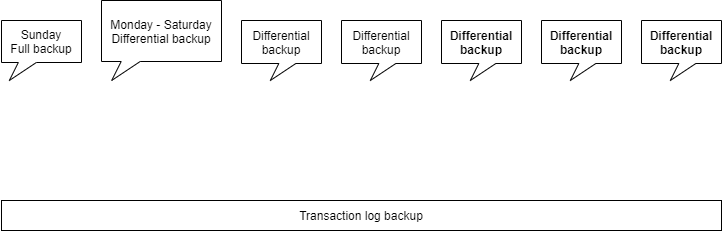

The diagram above was exported from draw.io. Its source (the exported page's mxGraphModel, read from the mxfile embedded in the PNG):
<mxGraphModel dx="815" dy="617" grid="1" gridSize="10" guides="1" tooltips="1" connect="1" arrows="1" fold="1" page="1" pageScale="1" pageWidth="1200" pageHeight="1600" math="0" shadow="0">
  <root>
    <mxCell id="0" />
    <mxCell id="1" parent="0" />
    <mxCell id="2" value="" style="endArrow=none;dashed=1;html=1;strokeWidth=3;strokeColor=#FFFFFF;" edge="1" parent="1">
      <mxGeometry width="50" height="50" relative="1" as="geometry">
        <mxPoint x="40" y="240" as="sourcePoint" />
        <mxPoint x="760" y="240" as="targetPoint" />
      </mxGeometry>
    </mxCell>
    <mxCell id="4" value="Sunday&lt;br&gt;Full backup" style="whiteSpace=wrap;html=1;shape=mxgraph.basic.rectCallout;dx=25.84;dy=18;boundedLbl=1;" vertex="1" parent="1">
      <mxGeometry x="40" y="160" width="80" height="60" as="geometry" />
    </mxCell>
    <mxCell id="6" value="Monday - Saturday&lt;br&gt;Differential backup" style="whiteSpace=wrap;html=1;shape=mxgraph.basic.rectCallout;dx=29.18;dy=19;boundedLbl=1;" vertex="1" parent="1">
      <mxGeometry x="140" y="140" width="120" height="80" as="geometry" />
    </mxCell>
    <mxCell id="7" value="Differential backup" style="whiteSpace=wrap;html=1;shape=mxgraph.basic.rectCallout;dx=45.84;dy=17;boundedLbl=1;" vertex="1" parent="1">
      <mxGeometry x="280" y="160" width="80" height="60" as="geometry" />
    </mxCell>
    <mxCell id="9" value="Differential backup" style="whiteSpace=wrap;html=1;shape=mxgraph.basic.rectCallout;dx=45.84;dy=17;boundedLbl=1;" vertex="1" parent="1">
      <mxGeometry x="380" y="160" width="80" height="60" as="geometry" />
    </mxCell>
    <mxCell id="10" value="Differential backup" style="whiteSpace=wrap;html=1;shape=mxgraph.basic.rectCallout;dx=45.84;dy=17;boundedLbl=1;fontStyle=1" vertex="1" parent="1">
      <mxGeometry x="480" y="160" width="80" height="60" as="geometry" />
    </mxCell>
    <mxCell id="11" value="Differential backup" style="whiteSpace=wrap;html=1;shape=mxgraph.basic.rectCallout;dx=45.84;dy=17;boundedLbl=1;fontStyle=1" vertex="1" parent="1">
      <mxGeometry x="580" y="160" width="80" height="60" as="geometry" />
    </mxCell>
    <mxCell id="12" value="Differential backup" style="whiteSpace=wrap;html=1;shape=mxgraph.basic.rectCallout;dx=45.84;dy=17;boundedLbl=1;fontStyle=1" vertex="1" parent="1">
      <mxGeometry x="680" y="160" width="80" height="60" as="geometry" />
    </mxCell>
    <mxCell id="35" value="" style="group" vertex="1" connectable="0" parent="1">
      <mxGeometry x="430" y="260" width="61" height="60" as="geometry" />
    </mxCell>
    <mxCell id="23" value="" style="endArrow=block;html=1;strokeColor=#FFFFFF;strokeWidth=2;endFill=1;" edge="1" parent="35">
      <mxGeometry width="50" height="50" relative="1" as="geometry">
        <mxPoint x="0.5" as="sourcePoint" />
        <mxPoint y="60" as="targetPoint" />
      </mxGeometry>
    </mxCell>
    <mxCell id="24" value="" style="endArrow=block;html=1;strokeColor=#FFFFFF;strokeWidth=2;endFill=1;" edge="1" parent="35">
      <mxGeometry width="50" height="50" relative="1" as="geometry">
        <mxPoint x="21" as="sourcePoint" />
        <mxPoint x="20.5" y="60" as="targetPoint" />
      </mxGeometry>
    </mxCell>
    <mxCell id="25" value="" style="endArrow=block;html=1;strokeColor=#FFFFFF;strokeWidth=2;endFill=1;" edge="1" parent="35">
      <mxGeometry width="50" height="50" relative="1" as="geometry">
        <mxPoint x="41" as="sourcePoint" />
        <mxPoint x="40.5" y="60" as="targetPoint" />
      </mxGeometry>
    </mxCell>
    <mxCell id="26" value="" style="endArrow=block;html=1;strokeColor=#FFFFFF;strokeWidth=2;endFill=1;" edge="1" parent="35">
      <mxGeometry width="50" height="50" relative="1" as="geometry">
        <mxPoint x="61" as="sourcePoint" />
        <mxPoint x="60.5" y="60" as="targetPoint" />
      </mxGeometry>
    </mxCell>
    <mxCell id="36" value="" style="group" vertex="1" connectable="0" parent="1">
      <mxGeometry x="530" y="260" width="61" height="60" as="geometry" />
    </mxCell>
    <mxCell id="37" value="" style="endArrow=block;html=1;strokeColor=#FFFFFF;strokeWidth=2;endFill=1;" edge="1" parent="36">
      <mxGeometry width="50" height="50" relative="1" as="geometry">
        <mxPoint x="0.5" as="sourcePoint" />
        <mxPoint y="60" as="targetPoint" />
      </mxGeometry>
    </mxCell>
    <mxCell id="38" value="" style="endArrow=block;html=1;strokeColor=#FFFFFF;strokeWidth=2;endFill=1;" edge="1" parent="36">
      <mxGeometry width="50" height="50" relative="1" as="geometry">
        <mxPoint x="21" as="sourcePoint" />
        <mxPoint x="20.5" y="60" as="targetPoint" />
      </mxGeometry>
    </mxCell>
    <mxCell id="39" value="" style="endArrow=block;html=1;strokeColor=#FFFFFF;strokeWidth=2;endFill=1;" edge="1" parent="36">
      <mxGeometry width="50" height="50" relative="1" as="geometry">
        <mxPoint x="41" as="sourcePoint" />
        <mxPoint x="40.5" y="60" as="targetPoint" />
      </mxGeometry>
    </mxCell>
    <mxCell id="40" value="" style="endArrow=block;html=1;strokeColor=#FFFFFF;strokeWidth=2;endFill=1;" edge="1" parent="36">
      <mxGeometry width="50" height="50" relative="1" as="geometry">
        <mxPoint x="61" as="sourcePoint" />
        <mxPoint x="60.5" y="60" as="targetPoint" />
      </mxGeometry>
    </mxCell>
    <mxCell id="41" value="" style="group" vertex="1" connectable="0" parent="1">
      <mxGeometry x="630" y="260" width="61" height="60" as="geometry" />
    </mxCell>
    <mxCell id="42" value="" style="endArrow=block;html=1;strokeColor=#FFFFFF;strokeWidth=2;endFill=1;" edge="1" parent="41">
      <mxGeometry width="50" height="50" relative="1" as="geometry">
        <mxPoint x="0.5" as="sourcePoint" />
        <mxPoint y="60" as="targetPoint" />
      </mxGeometry>
    </mxCell>
    <mxCell id="43" value="" style="endArrow=block;html=1;strokeColor=#FFFFFF;strokeWidth=2;endFill=1;" edge="1" parent="41">
      <mxGeometry width="50" height="50" relative="1" as="geometry">
        <mxPoint x="21" as="sourcePoint" />
        <mxPoint x="20.5" y="60" as="targetPoint" />
      </mxGeometry>
    </mxCell>
    <mxCell id="44" value="" style="endArrow=block;html=1;strokeColor=#FFFFFF;strokeWidth=2;endFill=1;" edge="1" parent="41">
      <mxGeometry width="50" height="50" relative="1" as="geometry">
        <mxPoint x="41" as="sourcePoint" />
        <mxPoint x="40.5" y="60" as="targetPoint" />
      </mxGeometry>
    </mxCell>
    <mxCell id="45" value="" style="endArrow=block;html=1;strokeColor=#FFFFFF;strokeWidth=2;endFill=1;" edge="1" parent="41">
      <mxGeometry width="50" height="50" relative="1" as="geometry">
        <mxPoint x="61" as="sourcePoint" />
        <mxPoint x="60.5" y="60" as="targetPoint" />
      </mxGeometry>
    </mxCell>
    <mxCell id="51" value="" style="group" vertex="1" connectable="0" parent="1">
      <mxGeometry x="70" y="260" width="61" height="60" as="geometry" />
    </mxCell>
    <mxCell id="52" value="" style="endArrow=block;html=1;strokeColor=#FFFFFF;strokeWidth=2;endFill=1;" edge="1" parent="51">
      <mxGeometry width="50" height="50" relative="1" as="geometry">
        <mxPoint x="0.5" as="sourcePoint" />
        <mxPoint y="60" as="targetPoint" />
      </mxGeometry>
    </mxCell>
    <mxCell id="53" value="" style="endArrow=block;html=1;strokeColor=#FFFFFF;strokeWidth=2;endFill=1;" edge="1" parent="51">
      <mxGeometry width="50" height="50" relative="1" as="geometry">
        <mxPoint x="21" as="sourcePoint" />
        <mxPoint x="20.5" y="60" as="targetPoint" />
      </mxGeometry>
    </mxCell>
    <mxCell id="54" value="" style="endArrow=block;html=1;strokeColor=#FFFFFF;strokeWidth=2;endFill=1;" edge="1" parent="51">
      <mxGeometry width="50" height="50" relative="1" as="geometry">
        <mxPoint x="41" as="sourcePoint" />
        <mxPoint x="40.5" y="60" as="targetPoint" />
      </mxGeometry>
    </mxCell>
    <mxCell id="55" value="" style="endArrow=block;html=1;strokeColor=#FFFFFF;strokeWidth=2;endFill=1;" edge="1" parent="51">
      <mxGeometry width="50" height="50" relative="1" as="geometry">
        <mxPoint x="61" as="sourcePoint" />
        <mxPoint x="60.5" y="60" as="targetPoint" />
      </mxGeometry>
    </mxCell>
    <mxCell id="56" value="" style="group" vertex="1" connectable="0" parent="1">
      <mxGeometry x="330" y="260" width="61" height="60" as="geometry" />
    </mxCell>
    <mxCell id="57" value="" style="endArrow=block;html=1;strokeColor=#FFFFFF;strokeWidth=2;endFill=1;" edge="1" parent="56">
      <mxGeometry width="50" height="50" relative="1" as="geometry">
        <mxPoint x="0.5" as="sourcePoint" />
        <mxPoint y="60" as="targetPoint" />
      </mxGeometry>
    </mxCell>
    <mxCell id="58" value="" style="endArrow=block;html=1;strokeColor=#FFFFFF;strokeWidth=2;endFill=1;" edge="1" parent="56">
      <mxGeometry width="50" height="50" relative="1" as="geometry">
        <mxPoint x="21" as="sourcePoint" />
        <mxPoint x="20.5" y="60" as="targetPoint" />
      </mxGeometry>
    </mxCell>
    <mxCell id="59" value="" style="endArrow=block;html=1;strokeColor=#FFFFFF;strokeWidth=2;endFill=1;" edge="1" parent="56">
      <mxGeometry width="50" height="50" relative="1" as="geometry">
        <mxPoint x="41" as="sourcePoint" />
        <mxPoint x="40.5" y="60" as="targetPoint" />
      </mxGeometry>
    </mxCell>
    <mxCell id="60" value="" style="endArrow=block;html=1;strokeColor=#FFFFFF;strokeWidth=2;endFill=1;" edge="1" parent="56">
      <mxGeometry width="50" height="50" relative="1" as="geometry">
        <mxPoint x="61" as="sourcePoint" />
        <mxPoint x="60.5" y="60" as="targetPoint" />
      </mxGeometry>
    </mxCell>
    <mxCell id="61" value="" style="group" vertex="1" connectable="0" parent="1">
      <mxGeometry x="199" y="260" width="61" height="60" as="geometry" />
    </mxCell>
    <mxCell id="62" value="" style="endArrow=block;html=1;strokeColor=#FFFFFF;strokeWidth=2;endFill=1;" edge="1" parent="61">
      <mxGeometry width="50" height="50" relative="1" as="geometry">
        <mxPoint x="0.5" as="sourcePoint" />
        <mxPoint y="60" as="targetPoint" />
      </mxGeometry>
    </mxCell>
    <mxCell id="63" value="" style="endArrow=block;html=1;strokeColor=#FFFFFF;strokeWidth=2;endFill=1;" edge="1" parent="61">
      <mxGeometry width="50" height="50" relative="1" as="geometry">
        <mxPoint x="21" as="sourcePoint" />
        <mxPoint x="20.5" y="60" as="targetPoint" />
      </mxGeometry>
    </mxCell>
    <mxCell id="64" value="" style="endArrow=block;html=1;strokeColor=#FFFFFF;strokeWidth=2;endFill=1;" edge="1" parent="61">
      <mxGeometry width="50" height="50" relative="1" as="geometry">
        <mxPoint x="41" as="sourcePoint" />
        <mxPoint x="40.5" y="60" as="targetPoint" />
      </mxGeometry>
    </mxCell>
    <mxCell id="65" value="" style="endArrow=block;html=1;strokeColor=#FFFFFF;strokeWidth=2;endFill=1;" edge="1" parent="61">
      <mxGeometry width="50" height="50" relative="1" as="geometry">
        <mxPoint x="61" as="sourcePoint" />
        <mxPoint x="60.5" y="60" as="targetPoint" />
      </mxGeometry>
    </mxCell>
    <mxCell id="66" value="Transaction log backup" style="rounded=0;whiteSpace=wrap;html=1;" vertex="1" parent="1">
      <mxGeometry x="40" y="340" width="720" height="30" as="geometry" />
    </mxCell>
    <mxCell id="47" value="" style="endArrow=block;html=1;strokeColor=#FFFFFF;strokeWidth=2;endFill=1;" edge="1" parent="1">
      <mxGeometry x="730" y="260" width="50" height="50" as="geometry">
        <mxPoint x="730.5" y="260" as="sourcePoint" />
        <mxPoint x="730" y="320" as="targetPoint" />
      </mxGeometry>
    </mxCell>
    <mxCell id="48" value="" style="endArrow=block;html=1;strokeColor=#FFFFFF;strokeWidth=2;endFill=1;" edge="1" parent="1">
      <mxGeometry x="730" y="260" width="50" height="50" as="geometry">
        <mxPoint x="751" y="260" as="sourcePoint" />
        <mxPoint x="750.5" y="320" as="targetPoint" />
      </mxGeometry>
    </mxCell>
  </root>
</mxGraphModel>